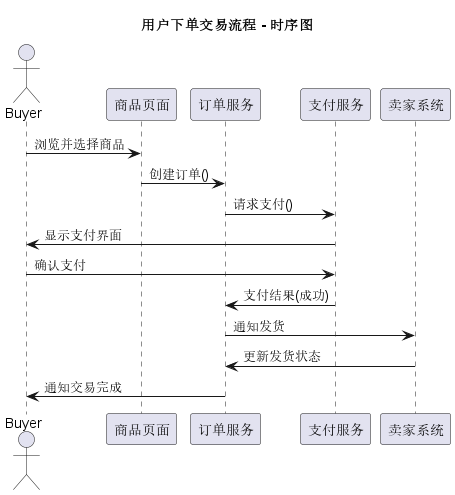

The diagram above was rendered by PlantUML. Its source (embedded in the PNG):
@startuml 用户下单交易流程 - 时序图
title 用户下单交易流程 - 时序图

actor Buyer
participant "商品页面" as UI
participant "订单服务" as OrderService
participant "支付服务" as PaymentService
participant "卖家系统" as SellerSystem

Buyer -> UI : 浏览并选择商品
UI -> OrderService : 创建订单()
OrderService -> PaymentService : 请求支付()
PaymentService -> Buyer : 显示支付界面
Buyer -> PaymentService : 确认支付
PaymentService -> OrderService : 支付结果(成功)
OrderService -> SellerSystem : 通知发货
SellerSystem -> OrderService : 更新发货状态
OrderService -> Buyer : 通知交易完成
@enduml